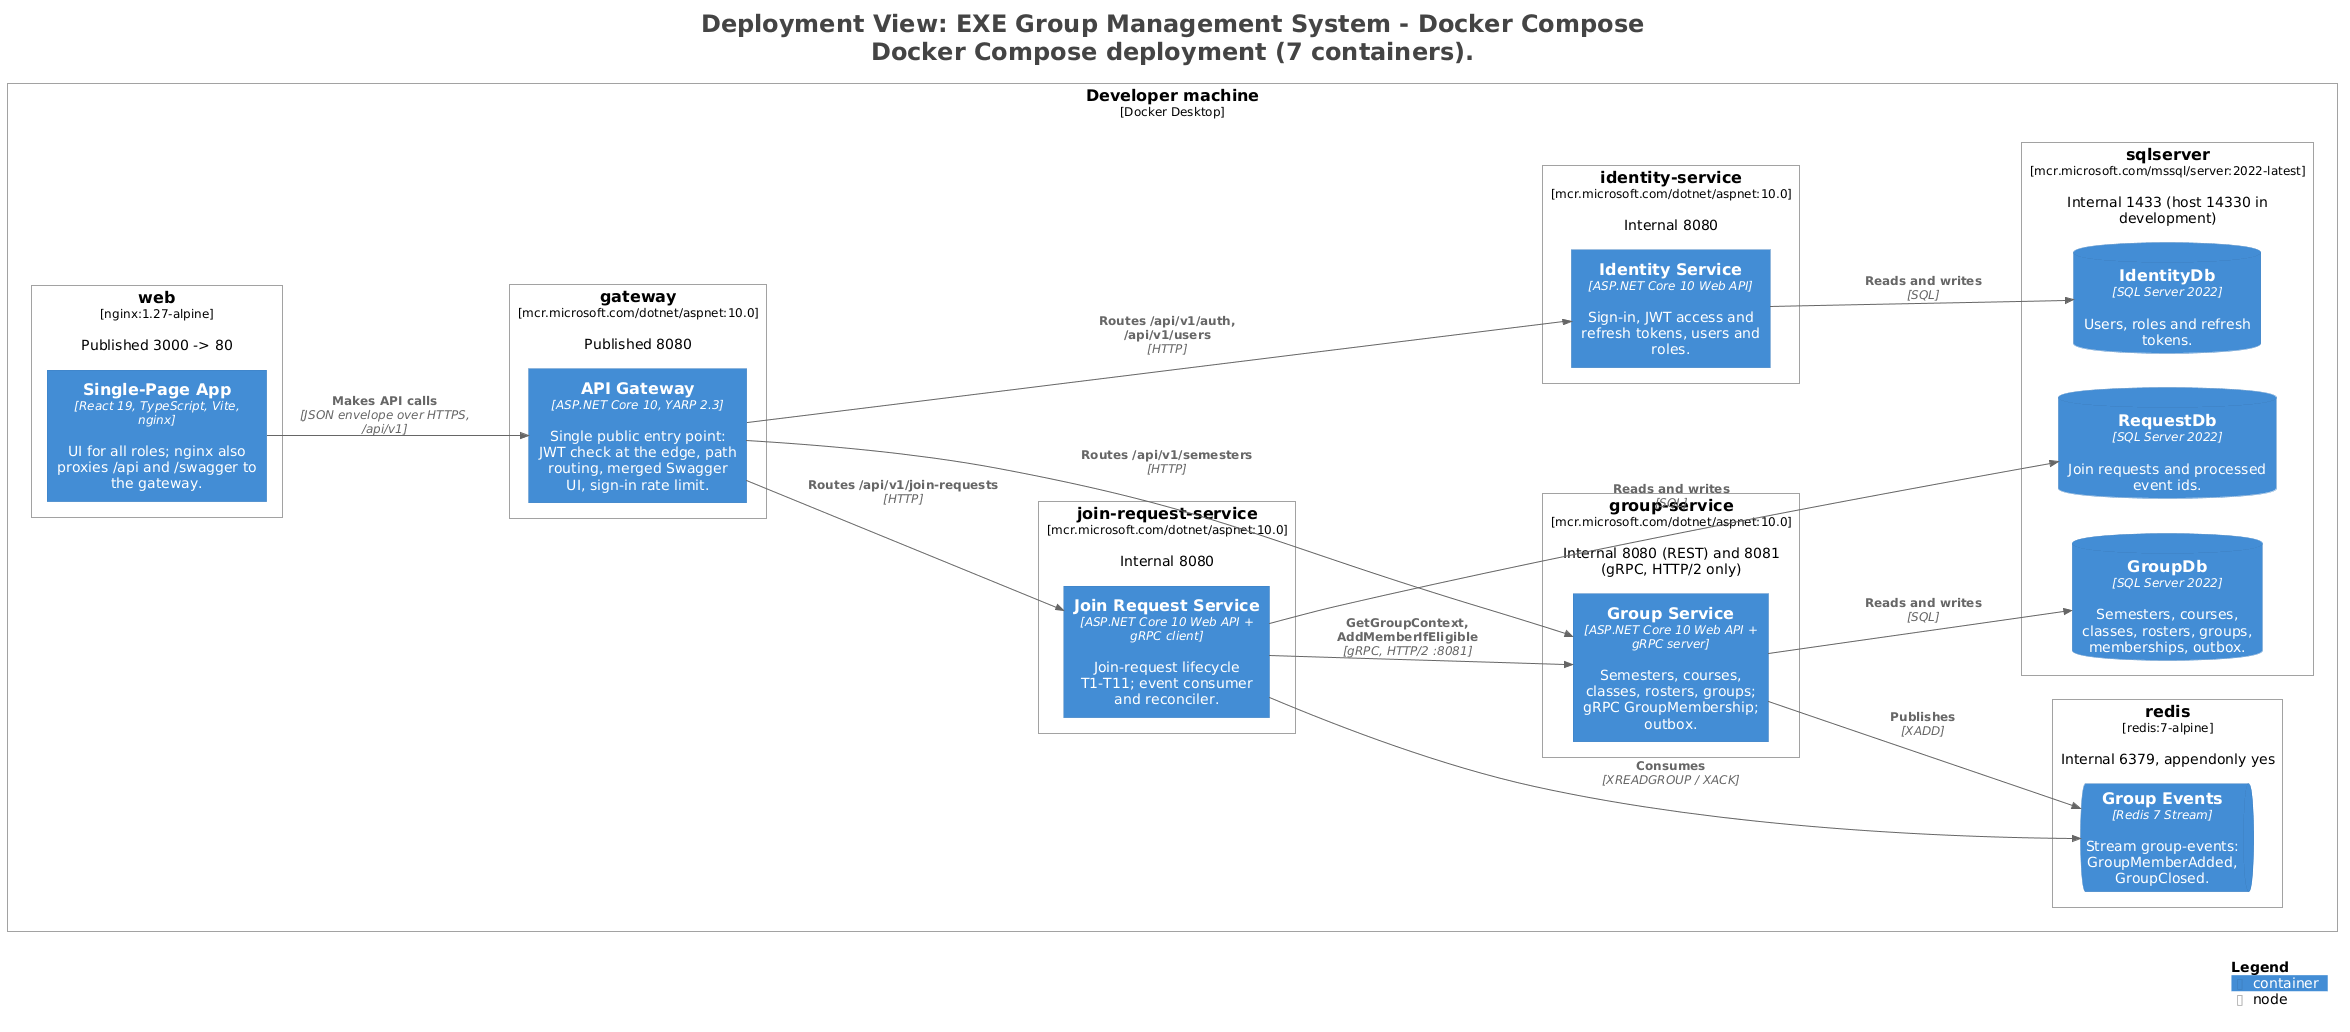

The diagram above was rendered by PlantUML. Its source (embedded in the PNG):
@startuml
title <size:24>Deployment View: EXE Group Management System - Docker Compose</size>\n<size:24>Docker Compose deployment (7 containers).</size>

set separator none
left to right direction

<style>
  root {
    BackgroundColor: #ffffff
    FontColor: #444444
  }
</style>

!include <C4/C4>
!include <C4/C4_Context>
!include <C4/C4_Container>
!include <C4/C4_Deployment>

Deployment_Node(DockerCompose.Developermachine, "Developer machine", $type="Docker Desktop", $descr="", $tags="", $link="") {
  Deployment_Node(DockerCompose.Developermachine.web, "web", $type="nginx:1.27-alpine", $descr="Published 3000 -> 80", $tags="", $link="") {
    Container(DockerCompose.Developermachine.web.SinglePageApp_1, "Single-Page App", $techn="React 19, TypeScript, Vite, nginx", $descr="UI for all roles; nginx also proxies /api and /swagger to the gateway.", $tags="", $link="")
  }

  Deployment_Node(DockerCompose.Developermachine.gateway, "gateway", $type="mcr.microsoft.com/dotnet/aspnet:10.0", $descr="Published 8080", $tags="", $link="") {
    Container(DockerCompose.Developermachine.gateway.APIGateway_1, "API Gateway", $techn="ASP.NET Core 10, YARP 2.3", $descr="Single public entry point: JWT check at the edge, path routing, merged Swagger UI, sign-in rate limit.", $tags="", $link="")
  }

  Deployment_Node(DockerCompose.Developermachine.identityservice, "identity-service", $type="mcr.microsoft.com/dotnet/aspnet:10.0", $descr="Internal 8080", $tags="", $link="") {
    Container(DockerCompose.Developermachine.identityservice.IdentityService_1, "Identity Service", $techn="ASP.NET Core 10 Web API", $descr="Sign-in, JWT access and refresh tokens, users and roles.", $tags="", $link="")
  }

  Deployment_Node(DockerCompose.Developermachine.groupservice, "group-service", $type="mcr.microsoft.com/dotnet/aspnet:10.0", $descr="Internal 8080 (REST) and 8081 (gRPC, HTTP/2 only)", $tags="", $link="") {
    Container(DockerCompose.Developermachine.groupservice.GroupService_1, "Group Service", $techn="ASP.NET Core 10 Web API + gRPC server", $descr="Semesters, courses, classes, rosters, groups; gRPC GroupMembership; outbox.", $tags="", $link="")
  }

  Deployment_Node(DockerCompose.Developermachine.joinrequestservice, "join-request-service", $type="mcr.microsoft.com/dotnet/aspnet:10.0", $descr="Internal 8080", $tags="", $link="") {
    Container(DockerCompose.Developermachine.joinrequestservice.JoinRequestService_1, "Join Request Service", $techn="ASP.NET Core 10 Web API + gRPC client", $descr="Join-request lifecycle T1-T11; event consumer and reconciler.", $tags="", $link="")
  }

  Deployment_Node(DockerCompose.Developermachine.sqlserver, "sqlserver", $type="mcr.microsoft.com/mssql/server:2022-latest", $descr="Internal 1433 (host 14330 in development)", $tags="", $link="") {
    ContainerDb(DockerCompose.Developermachine.sqlserver.IdentityDb_1, "IdentityDb", $techn="SQL Server 2022", $descr="Users, roles and refresh tokens.", $tags="", $link="")
    ContainerDb(DockerCompose.Developermachine.sqlserver.GroupDb_1, "GroupDb", $techn="SQL Server 2022", $descr="Semesters, courses, classes, rosters, groups, memberships, outbox.", $tags="", $link="")
    ContainerDb(DockerCompose.Developermachine.sqlserver.RequestDb_1, "RequestDb", $techn="SQL Server 2022", $descr="Join requests and processed event ids.", $tags="", $link="")
  }

  Deployment_Node(DockerCompose.Developermachine.redis, "redis", $type="redis:7-alpine", $descr="Internal 6379, appendonly yes", $tags="", $link="") {
    ContainerQueue(DockerCompose.Developermachine.redis.GroupEvents_1, "Group Events", $techn="Redis 7 Stream", $descr="Stream group-events: GroupMemberAdded, GroupClosed.", $tags="", $link="")
  }

}

Rel(DockerCompose.Developermachine.web.SinglePageApp_1, DockerCompose.Developermachine.gateway.APIGateway_1, "Makes API calls", $techn="JSON envelope over HTTPS, /api/v1", $tags="", $link="")
Rel(DockerCompose.Developermachine.gateway.APIGateway_1, DockerCompose.Developermachine.identityservice.IdentityService_1, "Routes /api/v1/auth, /api/v1/users", $techn="HTTP", $tags="", $link="")
Rel(DockerCompose.Developermachine.gateway.APIGateway_1, DockerCompose.Developermachine.groupservice.GroupService_1, "Routes /api/v1/semesters", $techn="HTTP", $tags="", $link="")
Rel(DockerCompose.Developermachine.gateway.APIGateway_1, DockerCompose.Developermachine.joinrequestservice.JoinRequestService_1, "Routes /api/v1/join-requests", $techn="HTTP", $tags="", $link="")
Rel(DockerCompose.Developermachine.joinrequestservice.JoinRequestService_1, DockerCompose.Developermachine.groupservice.GroupService_1, "GetGroupContext, AddMemberIfEligible", $techn="gRPC, HTTP/2 :8081", $tags="", $link="")
Rel(DockerCompose.Developermachine.identityservice.IdentityService_1, DockerCompose.Developermachine.sqlserver.IdentityDb_1, "Reads and writes", $techn="SQL", $tags="", $link="")
Rel(DockerCompose.Developermachine.groupservice.GroupService_1, DockerCompose.Developermachine.sqlserver.GroupDb_1, "Reads and writes", $techn="SQL", $tags="", $link="")
Rel(DockerCompose.Developermachine.joinrequestservice.JoinRequestService_1, DockerCompose.Developermachine.sqlserver.RequestDb_1, "Reads and writes", $techn="SQL", $tags="", $link="")
Rel(DockerCompose.Developermachine.groupservice.GroupService_1, DockerCompose.Developermachine.redis.GroupEvents_1, "Publishes", $techn="XADD", $tags="", $link="")
Rel(DockerCompose.Developermachine.joinrequestservice.JoinRequestService_1, DockerCompose.Developermachine.redis.GroupEvents_1, "Consumes", $techn="XREADGROUP / XACK", $tags="", $link="")

SHOW_LEGEND(true)
hide stereotypes
@enduml